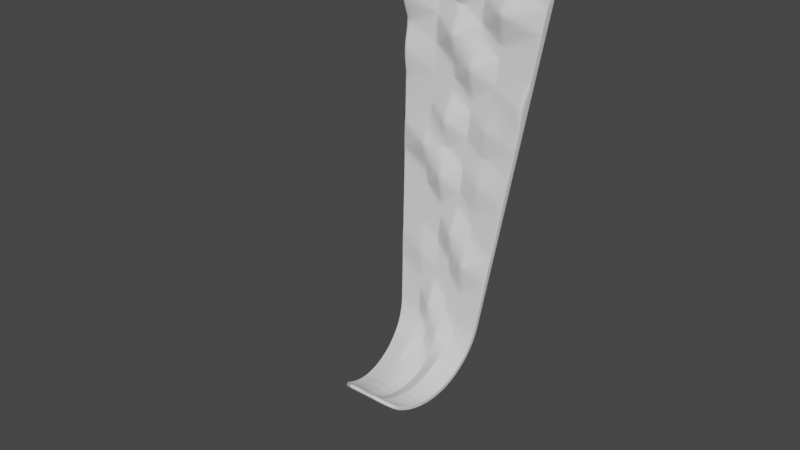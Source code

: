 # Source: GABA_river_v2.blend  (saved by Blender 2.83.18; exported with 4.5.12 LTS)
import bpy
from mathutils import Matrix  # noqa: F401  (used for matrix-valued properties, if any)

bpy.ops.wm.read_factory_settings(use_empty=True)
scene = bpy.context.scene
scene.name = 'Scene'

# ---- world
world_world = bpy.data.worlds.new('World'); scene.world = world_world
world_world.use_nodes = True; world_world.node_tree.nodes.clear()
_N = world_world.node_tree.nodes; _L = world_world.node_tree.links
n0 = _N.new('ShaderNodeOutputWorld'); n0.name = 'World Output'; n0.location = (300, 300)
n1 = _N.new('ShaderNodeBackground'); n1.name = 'Background'; n1.location = (10, 300)
n1.inputs[0].default_value = (0.05088, 0.05088, 0.05088, 1.0)
_L.new(n1.outputs[0], n0.inputs[0])
n0.is_active_output = True
world_world.color = (0.05088, 0.05088, 0.05088)
world_world.use_sun_shadow = False
world_world.sun_shadow_jitter_overblur = 0.0

# ---- meshes
me_cube_001 = bpy.data.meshes.new('Cube.001')
me_cube_001.from_pydata([(-1.148, -1.148, -1.0), (-1.148, -1.148, 1.0), (-1.148, 1.148, -1.0), (-1.148, 1.148, 1.0), (1.148, -1.148, -1.0), (1.148, -1.148, 1.0), (1.148, 1.148, -1.0), (1.148, 1.148, 1.0), (-1.209, 0.8824, -1.0), (-1.209, 0.7647, -1.0), (-1.209, 0.6471, -1.0), (-1.209, 0.5294, -1.0), (-1.209, 0.4118, -1.0), (-1.209, 0.2941, -1.0), (-1.209, 0.1765, -1.0), (-1.209, 0.05882, -1.0), (-1.209, -0.05882, -1.0), (-1.209, -0.1765, -1.0), (-1.209, -0.2941, -1.0), (-1.209, -0.4118, -1.0), (-1.209, -0.5294, -1.0), (-1.209, -0.6471, -1.0), (-1.209, -0.7647, -1.0), (-1.209, -0.8824, -1.0), (-1.209, -0.8824, 1.0), (-1.209, -0.7647, 1.0), (-1.209, -0.6471, 1.0), (-1.209, -0.5294, 1.0), (-1.209, -0.4118, 2.506), (-1.209, -0.2941, 1.0), (-1.209, -0.1765, 1.0), (-1.209, -0.05882, 1.0), (-1.209, 0.05882, 1.0), (-1.209, 0.1765, 1.0), (-1.209, 0.2941, 1.0), (-1.209, 0.4118, 1.0), (-1.209, 0.5294, 1.0), (-1.209, 0.6471, 1.0), (-1.209, 0.7647, 1.0), (-1.209, 0.8824, 1.0), (1.209, -0.8824, -1.0), (1.209, -0.7647, -1.0), (1.209, -0.6471, -1.0), (1.209, -0.5294, -1.0), (1.209, -0.4118, -1.0), (1.209, -0.2941, -1.0), (1.209, -0.1765, -1.0), (1.209, -0.05882, -1.0), (1.209, 0.05882, -1.0), (1.209, 0.1765, -1.0), (1.209, 0.2941, -1.0), (1.209, 0.4118, -1.0), (1.209, 0.5294, -1.0), (1.209, 0.6471, -1.0), (1.209, 0.7647, -1.0), (1.209, 0.8824, -1.0), (1.209, 0.8824, 1.0), (1.209, 0.7647, 1.0), (1.209, 0.6471, 1.0), (1.209, 0.5294, 1.0), (1.209, 0.4118, 1.0), (1.209, 0.2941, 1.0), (1.209, 0.1765, 1.0), (1.209, 0.05882, 1.0), (1.209, -0.05882, 1.0), (1.209, -0.1765, 1.0), (1.209, -0.2941, 1.0), (1.209, -0.4118, 1.0), (1.209, -0.5294, 2.506), (1.209, -0.6471, 1.0), (1.209, -0.7647, 4.093), (1.209, -0.8824, 1.0), (0.6, 1.209, -1.0), (0.2, 1.209, -1.0), (-0.2, 1.209, -1.0), (-0.6, 1.209, -1.0), (-0.6, 1.209, 1.0), (-0.2, 1.209, 1.0), (0.2, 1.209, 1.0), (0.6, 1.209, 1.0), (-0.6, -1.209, -1.0), (-0.2, -1.209, -1.0), (0.2, -1.209, -1.0), (0.6, -1.209, -1.0), (0.6, -1.209, 1.0), (0.2, -1.209, 1.0), (-0.2, -1.209, 1.0), (-0.6, -1.209, 1.0), (-0.6, 0.8824, 4.093), (-0.2, 0.8824, 1.0), (0.2, 0.8824, 2.506), (0.6, 0.8824, 2.506), (-0.6, 0.7647, 4.093), (-0.2, 0.7647, 1.0), (0.2, 0.7647, 1.0), (0.6, 0.7647, 2.506), (-0.6, 0.6471, 1.0), (-0.2, 0.6471, 4.093), (0.2, 0.6471, 1.0), (0.6, 0.6471, 1.0), (-0.6, 0.5294, 1.0), (-0.2, 0.5294, 1.0), (0.2, 0.5294, 4.093), (0.6, 0.5294, 1.0), (-0.6, 0.4118, 1.0), (-0.2, 0.4118, 1.0), (0.2, 0.4118, 1.0), (0.6, 0.4118, 1.0), (-0.6, 0.2941, 4.093), (-0.2, 0.2941, 1.0), (0.2, 0.2941, 1.0), (0.6, 0.2941, 2.506), (-0.6, 0.1765, 1.0), (-0.2, 0.1765, 4.093), (0.2, 0.1765, 1.0), (0.6, 0.1765, 1.0), (-0.6, 0.05882, 1.0), (-0.2, 0.05882, 1.0), (0.2, 0.05882, 1.0), (0.6, 0.05882, 1.0), (-0.6, -0.05882, 2.506), (-0.2, -0.05882, 1.0), (0.2, -0.05882, 4.093), (0.6, -0.05882, 1.0), (-0.6, -0.1765, 1.0), (-0.2, -0.1765, 1.0), (0.2, -0.1765, 1.0), (0.6, -0.1765, 4.093), (-0.6, -0.2941, 2.506), (-0.2, -0.2941, 1.0), (0.2, -0.2941, 4.093), (0.6, -0.2941, 1.0), (-0.6, -0.4118, 1.0), (-0.2, -0.4118, 1.0), (0.2, -0.4118, 1.0), (0.6, -0.4118, 1.0), (-0.6, -0.5294, 1.0), (-0.2, -0.5294, 4.093), (0.2, -0.5294, 1.0), (0.6, -0.5294, 1.0), (-0.6, -0.6471, 1.0), (-0.2, -0.6471, 1.0), (0.2, -0.6471, 4.093), (0.6, -0.6471, 1.0), (-0.6, -0.7647, 4.093), (-0.2, -0.7647, 1.0), (0.2, -0.7647, 1.0), (0.6, -0.7647, 1.0), (-0.6, -0.8824, 1.0), (-0.2, -0.8824, 1.0), (0.2, -0.8824, 4.093), (0.6, -0.8824, 1.0), (0.6, 0.8824, -1.0), (0.2, 0.8824, -1.0), (-0.2, 0.8824, -1.0), (-0.6, 0.8824, -1.0), (0.6, 0.7647, -1.0), (0.2, 0.7647, -1.0), (-0.2, 0.7647, -1.0), (-0.6, 0.7647, -1.0), (0.6, 0.6471, -1.0), (0.2, 0.6471, -1.0), (-0.2, 0.6471, -1.0), (-0.6, 0.6471, -1.0), (0.6, 0.5294, -1.0), (0.2, 0.5294, -1.0), (-0.2, 0.5294, -1.0), (-0.6, 0.5294, -1.0), (0.6, 0.4118, -1.0), (0.2, 0.4118, -1.0), (-0.2, 0.4118, -1.0), (-0.6, 0.4118, -1.0), (0.6, 0.2941, -1.0), (0.2, 0.2941, -1.0), (-0.2, 0.2941, -1.0), (-0.6, 0.2941, -1.0), (0.6, 0.1765, -1.0), (0.2, 0.1765, -1.0), (-0.2, 0.1765, -1.0), (-0.6, 0.1765, -1.0), (0.6, 0.05882, -1.0), (0.2, 0.05882, -1.0), (-0.2, 0.05882, -1.0), (-0.6, 0.05882, -1.0), (0.6, -0.05882, -1.0), (0.2, -0.05882, -1.0), (-0.2, -0.05882, -1.0), (-0.6, -0.05882, -1.0), (0.6, -0.1765, -1.0), (0.2, -0.1765, -1.0), (-0.2, -0.1765, -1.0), (-0.6, -0.1765, -1.0), (0.6, -0.2941, -1.0), (0.2, -0.2941, -1.0), (-0.2, -0.2941, -1.0), (-0.6, -0.2941, -1.0), (0.6, -0.4118, -1.0), (0.2, -0.4118, -1.0), (-0.2, -0.4118, -1.0), (-0.6, -0.4118, -1.0), (0.6, -0.5294, -1.0), (0.2, -0.5294, -1.0), (-0.2, -0.5294, -1.0), (-0.6, -0.5294, -1.0), (0.6, -0.6471, -1.0), (0.2, -0.6471, -1.0), (-0.2, -0.6471, -1.0), (-0.6, -0.6471, -1.0), (0.6, -0.7647, -1.0), (0.2, -0.7647, -1.0), (-0.2, -0.7647, -1.0), (-0.6, -0.7647, -1.0), (0.6, -0.8824, -1.0), (0.2, -0.8824, -1.0), (-0.2, -0.8824, -1.0), (-0.6, -0.8824, -1.0)], [], [(8, 39, 3, 2), (72, 79, 7, 6), (40, 71, 5, 4), (80, 87, 1, 0), (212, 40, 4, 83), (148, 24, 1, 87), (76, 3, 39, 88), (88, 39, 38, 92), (92, 38, 37, 96), (96, 37, 36, 100), (100, 36, 35, 104), (104, 35, 34, 108), (108, 34, 33, 112), (112, 33, 32, 116), (116, 32, 31, 120), (120, 31, 30, 124), (124, 30, 29, 128), (128, 29, 28, 132), (132, 28, 27, 136), (136, 27, 26, 140), (140, 26, 25, 144), (144, 25, 24, 148), (72, 6, 55, 152), (152, 55, 54, 156), (156, 54, 53, 160), (160, 53, 52, 164), (164, 52, 51, 168), (168, 51, 50, 172), (172, 50, 49, 176), (176, 49, 48, 180), (180, 48, 47, 184), (184, 47, 46, 188), (188, 46, 45, 192), (192, 45, 44, 196), (196, 44, 43, 200), (200, 43, 42, 204), (204, 42, 41, 208), (208, 41, 40, 212), (6, 7, 56, 55), (55, 56, 57, 54), (54, 57, 58, 53), (53, 58, 59, 52), (52, 59, 60, 51), (51, 60, 61, 50), (50, 61, 62, 49), (49, 62, 63, 48), (48, 63, 64, 47), (47, 64, 65, 46), (46, 65, 66, 45), (45, 66, 67, 44), (44, 67, 68, 43), (43, 68, 69, 42), (42, 69, 70, 41), (41, 70, 71, 40), (0, 1, 24, 23), (23, 24, 25, 22), (22, 25, 26, 21), (21, 26, 27, 20), (20, 27, 28, 19), (19, 28, 29, 18), (18, 29, 30, 17), (17, 30, 31, 16), (16, 31, 32, 15), (15, 32, 33, 14), (14, 33, 34, 13), (13, 34, 35, 12), (12, 35, 36, 11), (11, 36, 37, 10), (10, 37, 38, 9), (9, 38, 39, 8), (22, 211, 215, 23), (211, 210, 214, 215), (210, 209, 213, 214), (209, 208, 212, 213), (21, 207, 211, 22), (207, 206, 210, 211), (206, 205, 209, 210), (205, 204, 208, 209), (20, 203, 207, 21), (203, 202, 206, 207), (202, 201, 205, 206), (201, 200, 204, 205), (19, 199, 203, 20), (199, 198, 202, 203), (198, 197, 201, 202), (197, 196, 200, 201), (18, 195, 199, 19), (195, 194, 198, 199), (194, 193, 197, 198), (193, 192, 196, 197), (17, 191, 195, 18), (191, 190, 194, 195), (190, 189, 193, 194), (189, 188, 192, 193), (16, 187, 191, 17), (187, 186, 190, 191), (186, 185, 189, 190), (185, 184, 188, 189), (15, 183, 187, 16), (183, 182, 186, 187), (182, 181, 185, 186), (181, 180, 184, 185), (14, 179, 183, 15), (179, 178, 182, 183), (178, 177, 181, 182), (177, 176, 180, 181), (13, 175, 179, 14), (175, 174, 178, 179), (174, 173, 177, 178), (173, 172, 176, 177), (12, 171, 175, 13), (171, 170, 174, 175), (170, 169, 173, 174), (169, 168, 172, 173), (11, 167, 171, 12), (167, 166, 170, 171), (166, 165, 169, 170), (165, 164, 168, 169), (10, 163, 167, 11), (163, 162, 166, 167), (162, 161, 165, 166), (161, 160, 164, 165), (9, 159, 163, 10), (159, 158, 162, 163), (158, 157, 161, 162), (157, 156, 160, 161), (8, 155, 159, 9), (155, 154, 158, 159), (154, 153, 157, 158), (153, 152, 156, 157), (2, 75, 155, 8), (75, 74, 154, 155), (74, 73, 153, 154), (73, 72, 152, 153), (70, 147, 151, 71), (147, 146, 150, 151), (146, 145, 149, 150), (145, 144, 148, 149), (69, 143, 147, 70), (143, 142, 146, 147), (142, 141, 145, 146), (141, 140, 144, 145), (68, 139, 143, 69), (139, 138, 142, 143), (138, 137, 141, 142), (137, 136, 140, 141), (67, 135, 139, 68), (135, 134, 138, 139), (134, 133, 137, 138), (133, 132, 136, 137), (66, 131, 135, 67), (131, 130, 134, 135), (130, 129, 133, 134), (129, 128, 132, 133), (65, 127, 131, 66), (127, 126, 130, 131), (126, 125, 129, 130), (125, 124, 128, 129), (64, 123, 127, 65), (123, 122, 126, 127), (122, 121, 125, 126), (121, 120, 124, 125), (63, 119, 123, 64), (119, 118, 122, 123), (118, 117, 121, 122), (117, 116, 120, 121), (62, 115, 119, 63), (115, 114, 118, 119), (114, 113, 117, 118), (113, 112, 116, 117), (61, 111, 115, 62), (111, 110, 114, 115), (110, 109, 113, 114), (109, 108, 112, 113), (60, 107, 111, 61), (107, 106, 110, 111), (106, 105, 109, 110), (105, 104, 108, 109), (59, 103, 107, 60), (103, 102, 106, 107), (102, 101, 105, 106), (101, 100, 104, 105), (58, 99, 103, 59), (99, 98, 102, 103), (98, 97, 101, 102), (97, 96, 100, 101), (57, 95, 99, 58), (95, 94, 98, 99), (94, 93, 97, 98), (93, 92, 96, 97), (56, 91, 95, 57), (91, 90, 94, 95), (90, 89, 93, 94), (89, 88, 92, 93), (7, 79, 91, 56), (79, 78, 90, 91), (78, 77, 89, 90), (77, 76, 88, 89), (71, 151, 84, 5), (151, 150, 85, 84), (150, 149, 86, 85), (149, 148, 87, 86), (23, 215, 80, 0), (215, 214, 81, 80), (214, 213, 82, 81), (213, 212, 83, 82), (4, 5, 84, 83), (83, 84, 85, 82), (82, 85, 86, 81), (81, 86, 87, 80), (2, 3, 76, 75), (75, 76, 77, 74), (74, 77, 78, 73), (73, 78, 79, 72)])
_uv = me_cube_001.uv_layers.new(name='UVMap')
_uv.uv.foreach_set('vector', [0.375, 0.2353, 0.625, 0.2353, 0.625, 0.25, 0.375, 0.25, 0.375, 0.45, 0.625, 0.45, 0.625, 0.5, 0.375, 0.5, 0.375, 0.7353, 0.625, 0.7353, 0.625, 0.75, 0.375, 0.75, 0.375, 0.95, 0.625, 0.95, 0.625, 1.0, 0.375, 1.0, 0.325, 0.7353, 0.375, 0.7353, 0.375, 0.75, 0.325, 0.75, 0.825, 0.7353, 0.875, 0.7353, 0.875, 0.75, 0.825, 0.75, 0.825, 0.5, 0.875, 0.5, 0.875, 0.5147, 0.825, 0.5147, 0.825, 0.5147, 0.875, 0.5147, 0.875, 0.5294, 0.825, 0.5294, 0.825, 0.5294, 0.875, 0.5294, 0.875, 0.5441, 0.825, 0.5441, 0.825, 0.5441, 0.875, 0.5441, 0.875, 0.5588, 0.825, 0.5588, 0.825, 0.5588, 0.875, 0.5588, 0.875, 0.5735, 0.825, 0.5735, 0.825, 0.5735, 0.875, 0.5735, 0.875, 0.5882, 0.825, 0.5882, 0.825, 0.5882, 0.875, 0.5882, 0.875, 0.6029, 0.825, 0.6029, 0.825, 0.6029, 0.875, 0.6029, 0.875, 0.6176, 0.825, 0.6176, 0.825, 0.6176, 0.875, 0.6176, 0.875, 0.6324, 0.825, 0.6324, 0.825, 0.6324, 0.875, 0.6324, 0.875, 0.6471, 0.825, 0.6471, 0.825, 0.6471, 0.875, 0.6471, 0.875, 0.6618, 0.825, 0.6618, 0.825, 0.6618, 0.875, 0.6618, 0.875, 0.6765, 0.825, 0.6765, 0.825, 0.6765, 0.875, 0.6765, 0.875, 0.6912, 0.825, 0.6912, 0.825, 0.6912, 0.875, 0.6912, 0.875, 0.7059, 0.825, 0.7059, 0.825, 0.7059, 0.875, 0.7059, 0.875, 0.7206, 0.825, 0.7206, 0.825, 0.7206, 0.875, 0.7206, 0.875, 0.7353, 0.825, 0.7353, 0.325, 0.5, 0.375, 0.5, 0.375, 0.5147, 0.325, 0.5147, 0.325, 0.5147, 0.375, 0.5147, 0.375, 0.5294, 0.325, 0.5294, 0.325, 0.5294, 0.375, 0.5294, 0.375, 0.5441, 0.325, 0.5441, 0.325, 0.5441, 0.375, 0.5441, 0.375, 0.5588, 0.325, 0.5588, 0.325, 0.5588, 0.375, 0.5588, 0.375, 0.5735, 0.325, 0.5735, 0.325, 0.5735, 0.375, 0.5735, 0.375, 0.5882, 0.325, 0.5882, 0.325, 0.5882, 0.375, 0.5882, 0.375, 0.6029, 0.325, 0.6029, 0.325, 0.6029, 0.375, 0.6029, 0.375, 0.6176, 0.325, 0.6176, 0.325, 0.6176, 0.375, 0.6176, 0.375, 0.6324, 0.325, 0.6324, 0.325, 0.6324, 0.375, 0.6324, 0.375, 0.6471, 0.325, 0.6471, 0.325, 0.6471, 0.375, 0.6471, 0.375, 0.6618, 0.325, 0.6618, 0.325, 0.6618, 0.375, 0.6618, 0.375, 0.6765, 0.325, 0.6765, 0.325, 0.6765, 0.375, 0.6765, 0.375, 0.6912, 0.325, 0.6912, 0.325, 0.6912, 0.375, 0.6912, 0.375, 0.7059, 0.325, 0.7059, 0.325, 0.7059, 0.375, 0.7059, 0.375, 0.7206, 0.325, 0.7206, 0.325, 0.7206, 0.375, 0.7206, 0.375, 0.7353, 0.325, 0.7353, 0.375, 0.5, 0.625, 0.5, 0.625, 0.5147, 0.375, 0.5147, 0.375, 0.5147, 0.625, 0.5147, 0.625, 0.5294, 0.375, 0.5294, 0.375, 0.5294, 0.625, 0.5294, 0.625, 0.5441, 0.375, 0.5441, 0.375, 0.5441, 0.625, 0.5441, 0.625, 0.5588, 0.375, 0.5588, 0.375, 0.5588, 0.625, 0.5588, 0.625, 0.5735, 0.375, 0.5735, 0.375, 0.5735, 0.625, 0.5735, 0.625, 0.5882, 0.375, 0.5882, 0.375, 0.5882, 0.625, 0.5882, 0.625, 0.6029, 0.375, 0.6029, 0.375, 0.6029, 0.625, 0.6029, 0.625, 0.6176, 0.375, 0.6176, 0.375, 0.6176, 0.625, 0.6176, 0.625, 0.6324, 0.375, 0.6324, 0.375, 0.6324, 0.625, 0.6324, 0.625, 0.6471, 0.375, 0.6471, 0.375, 0.6471, 0.625, 0.6471, 0.625, 0.6618, 0.375, 0.6618, 0.375, 0.6618, 0.625, 0.6618, 0.625, 0.6765, 0.375, 0.6765, 0.375, 0.6765, 0.625, 0.6765, 0.625, 0.6912, 0.375, 0.6912, 0.375, 0.6912, 0.625, 0.6912, 0.625, 0.7059, 0.375, 0.7059, 0.375, 0.7059, 0.625, 0.7059, 0.625, 0.7206, 0.375, 0.7206, 0.375, 0.7206, 0.625, 0.7206, 0.625, 0.7353, 0.375, 0.7353, 0.375, 0.0, 0.625, 0.0, 0.625, 0.01471, 0.375, 0.01471, 0.375, 0.01471, 0.625, 0.01471, 0.625, 0.02941, 0.375, 0.02941, 0.375, 0.02941, 0.625, 0.02941, 0.625, 0.04412, 0.375, 0.04412, 0.375, 0.04412, 0.625, 0.04412, 0.625, 0.05882, 0.375, 0.05882, 0.375, 0.05882, 0.625, 0.05882, 0.625, 0.07353, 0.375, 0.07353, 0.375, 0.07353, 0.625, 0.07353, 0.625, 0.08824, 0.375, 0.08824, 0.375, 0.08824, 0.625, 0.08824, 0.625, 0.1029, 0.375, 0.1029, 0.375, 0.1029, 0.625, 0.1029, 0.625, 0.1176, 0.375, 0.1176, 0.375, 0.1176, 0.625, 0.1176, 0.625, 0.1324, 0.375, 0.1324, 0.375, 0.1324, 0.625, 0.1324, 0.625, 0.1471, 0.375, 0.1471, 0.375, 0.1471, 0.625, 0.1471, 0.625, 0.1618, 0.375, 0.1618, 0.375, 0.1618, 0.625, 0.1618, 0.625, 0.1765, 0.375, 0.1765, 0.375, 0.1765, 0.625, 0.1765, 0.625, 0.1912, 0.375, 0.1912, 0.375, 0.1912, 0.625, 0.1912, 0.625, 0.2059, 0.375, 0.2059, 0.375, 0.2059, 0.625, 0.2059, 0.625, 0.2206, 0.375, 0.2206, 0.375, 0.2206, 0.625, 0.2206, 0.625, 0.2353, 0.375, 0.2353, 0.125, 0.7206, 0.175, 0.7206, 0.175, 0.7353, 0.125, 0.7353, 0.175, 0.7206, 0.225, 0.7206, 0.225, 0.7353, 0.175, 0.7353, 0.225, 0.7206, 0.275, 0.7206, 0.275, 0.7353, 0.225, 0.7353, 0.275, 0.7206, 0.325, 0.7206, 0.325, 0.7353, 0.275, 0.7353, 0.125, 0.7059, 0.175, 0.7059, 0.175, 0.7206, 0.125, 0.7206, 0.175, 0.7059, 0.225, 0.7059, 0.225, 0.7206, 0.175, 0.7206, 0.225, 0.7059, 0.275, 0.7059, 0.275, 0.7206, 0.225, 0.7206, 0.275, 0.7059, 0.325, 0.7059, 0.325, 0.7206, 0.275, 0.7206, 0.125, 0.6912, 0.175, 0.6912, 0.175, 0.7059, 0.125, 0.7059, 0.175, 0.6912, 0.225, 0.6912, 0.225, 0.7059, 0.175, 0.7059, 0.225, 0.6912, 0.275, 0.6912, 0.275, 0.7059, 0.225, 0.7059, 0.275, 0.6912, 0.325, 0.6912, 0.325, 0.7059, 0.275, 0.7059, 0.125, 0.6765, 0.175, 0.6765, 0.175, 0.6912, 0.125, 0.6912, 0.175, 0.6765, 0.225, 0.6765, 0.225, 0.6912, 0.175, 0.6912, 0.225, 0.6765, 0.275, 0.6765, 0.275, 0.6912, 0.225, 0.6912, 0.275, 0.6765, 0.325, 0.6765, 0.325, 0.6912, 0.275, 0.6912, 0.125, 0.6618, 0.175, 0.6618, 0.175, 0.6765, 0.125, 0.6765, 0.175, 0.6618, 0.225, 0.6618, 0.225, 0.6765, 0.175, 0.6765, 0.225, 0.6618, 0.275, 0.6618, 0.275, 0.6765, 0.225, 0.6765, 0.275, 0.6618, 0.325, 0.6618, 0.325, 0.6765, 0.275, 0.6765, 0.125, 0.6471, 0.175, 0.6471, 0.175, 0.6618, 0.125, 0.6618, 0.175, 0.6471, 0.225, 0.6471, 0.225, 0.6618, 0.175, 0.6618, 0.225, 0.6471, 0.275, 0.6471, 0.275, 0.6618, 0.225, 0.6618, 0.275, 0.6471, 0.325, 0.6471, 0.325, 0.6618, 0.275, 0.6618, 0.125, 0.6324, 0.175, 0.6324, 0.175, 0.6471, 0.125, 0.6471, 0.175, 0.6324, 0.225, 0.6324, 0.225, 0.6471, 0.175, 0.6471, 0.225, 0.6324, 0.275, 0.6324, 0.275, 0.6471, 0.225, 0.6471, 0.275, 0.6324, 0.325, 0.6324, 0.325, 0.6471, 0.275, 0.6471, 0.125, 0.6176, 0.175, 0.6176, 0.175, 0.6324, 0.125, 0.6324, 0.175, 0.6176, 0.225, 0.6176, 0.225, 0.6324, 0.175, 0.6324, 0.225, 0.6176, 0.275, 0.6176, 0.275, 0.6324, 0.225, 0.6324, 0.275, 0.6176, 0.325, 0.6176, 0.325, 0.6324, 0.275, 0.6324, 0.125, 0.6029, 0.175, 0.6029, 0.175, 0.6176, 0.125, 0.6176, 0.175, 0.6029, 0.225, 0.6029, 0.225, 0.6176, 0.175, 0.6176, 0.225, 0.6029, 0.275, 0.6029, 0.275, 0.6176, 0.225, 0.6176, 0.275, 0.6029, 0.325, 0.6029, 0.325, 0.6176, 0.275, 0.6176, 0.125, 0.5882, 0.175, 0.5882, 0.175, 0.6029, 0.125, 0.6029, 0.175, 0.5882, 0.225, 0.5882, 0.225, 0.6029, 0.175, 0.6029, 0.225, 0.5882, 0.275, 0.5882, 0.275, 0.6029, 0.225, 0.6029, 0.275, 0.5882, 0.325, 0.5882, 0.325, 0.6029, 0.275, 0.6029, 0.125, 0.5735, 0.175, 0.5735, 0.175, 0.5882, 0.125, 0.5882, 0.175, 0.5735, 0.225, 0.5735, 0.225, 0.5882, 0.175, 0.5882, 0.225, 0.5735, 0.275, 0.5735, 0.275, 0.5882, 0.225, 0.5882, 0.275, 0.5735, 0.325, 0.5735, 0.325, 0.5882, 0.275, 0.5882, 0.125, 0.5588, 0.175, 0.5588, 0.175, 0.5735, 0.125, 0.5735, 0.175, 0.5588, 0.225, 0.5588, 0.225, 0.5735, 0.175, 0.5735, 0.225, 0.5588, 0.275, 0.5588, 0.275, 0.5735, 0.225, 0.5735, 0.275, 0.5588, 0.325, 0.5588, 0.325, 0.5735, 0.275, 0.5735, 0.125, 0.5441, 0.175, 0.5441, 0.175, 0.5588, 0.125, 0.5588, 0.175, 0.5441, 0.225, 0.5441, 0.225, 0.5588, 0.175, 0.5588, 0.225, 0.5441, 0.275, 0.5441, 0.275, 0.5588, 0.225, 0.5588, 0.275, 0.5441, 0.325, 0.5441, 0.325, 0.5588, 0.275, 0.5588, 0.125, 0.5294, 0.175, 0.5294, 0.175, 0.5441, 0.125, 0.5441, 0.175, 0.5294, 0.225, 0.5294, 0.225, 0.5441, 0.175, 0.5441, 0.225, 0.5294, 0.275, 0.5294, 0.275, 0.5441, 0.225, 0.5441, 0.275, 0.5294, 0.325, 0.5294, 0.325, 0.5441, 0.275, 0.5441, 0.125, 0.5147, 0.175, 0.5147, 0.175, 0.5294, 0.125, 0.5294, 0.175, 0.5147, 0.225, 0.5147, 0.225, 0.5294, 0.175, 0.5294, 0.225, 0.5147, 0.275, 0.5147, 0.275, 0.5294, 0.225, 0.5294, 0.275, 0.5147, 0.325, 0.5147, 0.325, 0.5294, 0.275, 0.5294, 0.125, 0.5, 0.175, 0.5, 0.175, 0.5147, 0.125, 0.5147, 0.175, 0.5, 0.225, 0.5, 0.225, 0.5147, 0.175, 0.5147, 0.225, 0.5, 0.275, 0.5, 0.275, 0.5147, 0.225, 0.5147, 0.275, 0.5, 0.325, 0.5, 0.325, 0.5147, 0.275, 0.5147, 0.625, 0.7206, 0.675, 0.7206, 0.675, 0.7353, 0.625, 0.7353, 0.675, 0.7206, 0.725, 0.7206, 0.725, 0.7353, 0.675, 0.7353, 0.725, 0.7206, 0.775, 0.7206, 0.775, 0.7353, 0.725, 0.7353, 0.775, 0.7206, 0.825, 0.7206, 0.825, 0.7353, 0.775, 0.7353, 0.625, 0.7059, 0.675, 0.7059, 0.675, 0.7206, 0.625, 0.7206, 0.675, 0.7059, 0.725, 0.7059, 0.725, 0.7206, 0.675, 0.7206, 0.725, 0.7059, 0.775, 0.7059, 0.775, 0.7206, 0.725, 0.7206, 0.775, 0.7059, 0.825, 0.7059, 0.825, 0.7206, 0.775, 0.7206, 0.625, 0.6912, 0.675, 0.6912, 0.675, 0.7059, 0.625, 0.7059, 0.675, 0.6912, 0.725, 0.6912, 0.725, 0.7059, 0.675, 0.7059, 0.725, 0.6912, 0.775, 0.6912, 0.775, 0.7059, 0.725, 0.7059, 0.775, 0.6912, 0.825, 0.6912, 0.825, 0.7059, 0.775, 0.7059, 0.625, 0.6765, 0.675, 0.6765, 0.675, 0.6912, 0.625, 0.6912, 0.675, 0.6765, 0.725, 0.6765, 0.725, 0.6912, 0.675, 0.6912, 0.725, 0.6765, 0.775, 0.6765, 0.775, 0.6912, 0.725, 0.6912, 0.775, 0.6765, 0.825, 0.6765, 0.825, 0.6912, 0.775, 0.6912, 0.625, 0.6618, 0.675, 0.6618, 0.675, 0.6765, 0.625, 0.6765, 0.675, 0.6618, 0.725, 0.6618, 0.725, 0.6765, 0.675, 0.6765, 0.725, 0.6618, 0.775, 0.6618, 0.775, 0.6765, 0.725, 0.6765, 0.775, 0.6618, 0.825, 0.6618, 0.825, 0.6765, 0.775, 0.6765, 0.625, 0.6471, 0.675, 0.6471, 0.675, 0.6618, 0.625, 0.6618, 0.675, 0.6471, 0.725, 0.6471, 0.725, 0.6618, 0.675, 0.6618, 0.725, 0.6471, 0.775, 0.6471, 0.775, 0.6618, 0.725, 0.6618, 0.775, 0.6471, 0.825, 0.6471, 0.825, 0.6618, 0.775, 0.6618, 0.625, 0.6324, 0.675, 0.6324, 0.675, 0.6471, 0.625, 0.6471, 0.675, 0.6324, 0.725, 0.6324, 0.725, 0.6471, 0.675, 0.6471, 0.725, 0.6324, 0.775, 0.6324, 0.775, 0.6471, 0.725, 0.6471, 0.775, 0.6324, 0.825, 0.6324, 0.825, 0.6471, 0.775, 0.6471, 0.625, 0.6176, 0.675, 0.6176, 0.675, 0.6324, 0.625, 0.6324, 0.675, 0.6176, 0.725, 0.6176, 0.725, 0.6324, 0.675, 0.6324, 0.725, 0.6176, 0.775, 0.6176, 0.775, 0.6324, 0.725, 0.6324, 0.775, 0.6176, 0.825, 0.6176, 0.825, 0.6324, 0.775, 0.6324, 0.625, 0.6029, 0.675, 0.6029, 0.675, 0.6176, 0.625, 0.6176, 0.675, 0.6029, 0.725, 0.6029, 0.725, 0.6176, 0.675, 0.6176, 0.725, 0.6029, 0.775, 0.6029, 0.775, 0.6176, 0.725, 0.6176, 0.775, 0.6029, 0.825, 0.6029, 0.825, 0.6176, 0.775, 0.6176, 0.625, 0.5882, 0.675, 0.5882, 0.675, 0.6029, 0.625, 0.6029, 0.675, 0.5882, 0.725, 0.5882, 0.725, 0.6029, 0.675, 0.6029, 0.725, 0.5882, 0.775, 0.5882, 0.775, 0.6029, 0.725, 0.6029, 0.775, 0.5882, 0.825, 0.5882, 0.825, 0.6029, 0.775, 0.6029, 0.625, 0.5735, 0.675, 0.5735, 0.675, 0.5882, 0.625, 0.5882, 0.675, 0.5735, 0.725, 0.5735, 0.725, 0.5882, 0.675, 0.5882, 0.725, 0.5735, 0.775, 0.5735, 0.775, 0.5882, 0.725, 0.5882, 0.775, 0.5735, 0.825, 0.5735, 0.825, 0.5882, 0.775, 0.5882, 0.625, 0.5588, 0.675, 0.5588, 0.675, 0.5735, 0.625, 0.5735, 0.675, 0.5588, 0.725, 0.5588, 0.725, 0.5735, 0.675, 0.5735, 0.725, 0.5588, 0.775, 0.5588, 0.775, 0.5735, 0.725, 0.5735, 0.775, 0.5588, 0.825, 0.5588, 0.825, 0.5735, 0.775, 0.5735, 0.625, 0.5441, 0.675, 0.5441, 0.675, 0.5588, 0.625, 0.5588, 0.675, 0.5441, 0.725, 0.5441, 0.725, 0.5588, 0.675, 0.5588, 0.725, 0.5441, 0.775, 0.5441, 0.775, 0.5588, 0.725, 0.5588, 0.775, 0.5441, 0.825, 0.5441, 0.825, 0.5588, 0.775, 0.5588, 0.625, 0.5294, 0.675, 0.5294, 0.675, 0.5441, 0.625, 0.5441, 0.675, 0.5294, 0.725, 0.5294, 0.725, 0.5441, 0.675, 0.5441, 0.725, 0.5294, 0.775, 0.5294, 0.775, 0.5441, 0.725, 0.5441, 0.775, 0.5294, 0.825, 0.5294, 0.825, 0.5441, 0.775, 0.5441, 0.625, 0.5147, 0.675, 0.5147, 0.675, 0.5294, 0.625, 0.5294, 0.675, 0.5147, 0.725, 0.5147, 0.725, 0.5294, 0.675, 0.5294, 0.725, 0.5147, 0.775, 0.5147, 0.775, 0.5294, 0.725, 0.5294, 0.775, 0.5147, 0.825, 0.5147, 0.825, 0.5294, 0.775, 0.5294, 0.625, 0.5, 0.675, 0.5, 0.675, 0.5147, 0.625, 0.5147, 0.675, 0.5, 0.725, 0.5, 0.725, 0.5147, 0.675, 0.5147, 0.725, 0.5, 0.775, 0.5, 0.775, 0.5147, 0.725, 0.5147, 0.775, 0.5, 0.825, 0.5, 0.825, 0.5147, 0.775, 0.5147, 0.625, 0.7353, 0.675, 0.7353, 0.675, 0.75, 0.625, 0.75, 0.675, 0.7353, 0.725, 0.7353, 0.725, 0.75, 0.675, 0.75, 0.725, 0.7353, 0.775, 0.7353, 0.775, 0.75, 0.725, 0.75, 0.775, 0.7353, 0.825, 0.7353, 0.825, 0.75, 0.775, 0.75, 0.125, 0.7353, 0.175, 0.7353, 0.175, 0.75, 0.125, 0.75, 0.175, 0.7353, 0.225, 0.7353, 0.225, 0.75, 0.175, 0.75, 0.225, 0.7353, 0.275, 0.7353, 0.275, 0.75, 0.225, 0.75, 0.275, 0.7353, 0.325, 0.7353, 0.325, 0.75, 0.275, 0.75, 0.375, 0.75, 0.625, 0.75, 0.625, 0.8, 0.375, 0.8, 0.375, 0.8, 0.625, 0.8, 0.625, 0.85, 0.375, 0.85, 0.375, 0.85, 0.625, 0.85, 0.625, 0.9, 0.375, 0.9, 0.375, 0.9, 0.625, 0.9, 0.625, 0.95, 0.375, 0.95, 0.375, 0.25, 0.625, 0.25, 0.625, 0.3, 0.375, 0.3, 0.375, 0.3, 0.625, 0.3, 0.625, 0.35, 0.375, 0.35, 0.375, 0.35, 0.625, 0.35, 0.625, 0.4, 0.375, 0.4, 0.375, 0.4, 0.625, 0.4, 0.625, 0.45, 0.375, 0.45])
me_cube_001.use_remesh_fix_poles = True
me_cube_001.use_remesh_preserve_attributes = False
me_cube_001.use_mirror_vertex_groups = False
me_cube_001.update()

# ---- curves / text
cu_beziercircle = bpy.data.curves.new('BezierCircle', 'CURVE')
cu_beziercircle.dimensions = '3D'
_sp = cu_beziercircle.splines.new('BEZIER'); _sp.bezier_points.add(3)
_sp.bezier_points.foreach_set('co', [-1.0, 0.0, 0.0, 0.0, 1.0, 0.0, 1.0, 0.0, 0.0, 0.0, -1.0, 0.0])
_sp.bezier_points.foreach_set('handle_left', [-1.0, -0.5521, 0.0, -0.5521, 1.0, 0.0, 1.0, 0.5521, 0.0, 0.5521, -1.0, 0.0])
_sp.bezier_points.foreach_set('handle_right', [-1.0, 0.5521, 0.0, 0.5521, 1.0, 0.0, 1.0, -0.5521, 0.0, -0.5521, -1.0, 0.0])
for _p, _l, _r in zip(_sp.bezier_points, ['AUTO', 'AUTO', 'AUTO', 'AUTO'], ['AUTO', 'AUTO', 'AUTO', 'AUTO']): _p.handle_left_type = _l; _p.handle_right_type = _r
_sp.order_u = 0
_sp.order_v = 0
_sp.use_cyclic_u = True
cu_beziercircle.use_path = True
cu_beziercircle.use_path_clamp = True
cu_beziercircle.fill_mode = 'FULL'

# ---- objects
ob_cube = bpy.data.objects.new('Cube', me_cube_001)
ob_beziercircle = bpy.data.objects.new('BezierCircle', cu_beziercircle)

# ---- transforms, parenting, visibility, modifiers, constraints
ob_cube.location = (0.0, 0.0, 0.0)
ob_cube.rotation_euler = (0.0, 0.0, 3.142)
ob_cube.scale = (0.9361, 4.437, 0.06685)
ob_cube.lineart.crease_threshold = 0.0
_vg = ob_cube.vertex_groups.new(name='Group')
_m = ob_cube.modifiers.new('Bevel', 'BEVEL')
_m.width = 0.18
_m.width_pct = 0.18
_m.segments = 2
_m.limit_method = 'NONE'
_m.profile = 0.5039
_m = ob_cube.modifiers.new('SimpleDeform', 'SIMPLE_DEFORM')
_m.deform_method = 'TAPER'
_m.deform_axis = 'Y'
_m.factor = -0.9518
_m.angle = -0.9518
_m = ob_cube.modifiers.new('Subdivision', 'SUBSURF')
_m.uv_smooth = 'PRESERVE_CORNERS'
_m.levels = 3
_m = ob_cube.modifiers.new('SimpleDeform.001', 'SIMPLE_DEFORM')
_m.deform_method = 'BEND'
_m.deform_axis = 'Z'
_m.origin = ob_beziercircle
_m.factor = 2.279
_m.angle = 2.279
_m.limits = (0.0, 0.2713)
ob_beziercircle.location = (0.0, -4.265, 0.0)
ob_beziercircle.rotation_euler = (1.571, 0.0, 1.571)
ob_beziercircle.lineart.crease_threshold = 0.0

# ---- collection membership
scene.collection.objects.link(ob_cube)
scene.collection.objects.link(ob_beziercircle)

# ---- scene / render settings (as saved in the file)
scene.frame_start = 1; scene.frame_end = 250; scene.frame_set(1)
scene.render.engine = 'BLENDER_EEVEE_NEXT'
scene.cycles.use_denoising = False
scene.cycles.samples = 128
scene.cycles.sampling_pattern = 'TABULATED_SOBOL'
scene.cycles.use_adaptive_sampling = False
scene.cycles.use_light_tree = False
scene.view_settings.view_transform = 'Filmic'
bpy.context.view_layer.update()

# ---- added for rendering (the .blend has no active camera and no usable light): camera, sun
cam_auto = bpy.data.cameras.new('AutoCamera')
cam_auto.lens = 50.0
cam_auto.sensor_width = 36.0
cam_auto.clip_end = 1000.0
ob_auto_camera = bpy.data.objects.new('AutoCamera', cam_auto)
scene.collection.objects.link(ob_auto_camera)
ob_auto_camera.location = (11.072, -17.4548, 12.2572)
ob_auto_camera.rotation_euler = (1.09748, -7.21219e-08, 0.694738)
scene.camera = ob_auto_camera
light_auto_sun = bpy.data.lights.new('AutoSun', 'SUN')
light_auto_sun.energy = 3.0
light_auto_sun.angle = 0.0523599
ob_auto_sun = bpy.data.objects.new('AutoSun', light_auto_sun)
scene.collection.objects.link(ob_auto_sun)
ob_auto_sun.rotation_euler = (0.872665, 0.174533, 0.523599)
bpy.context.view_layer.update()
